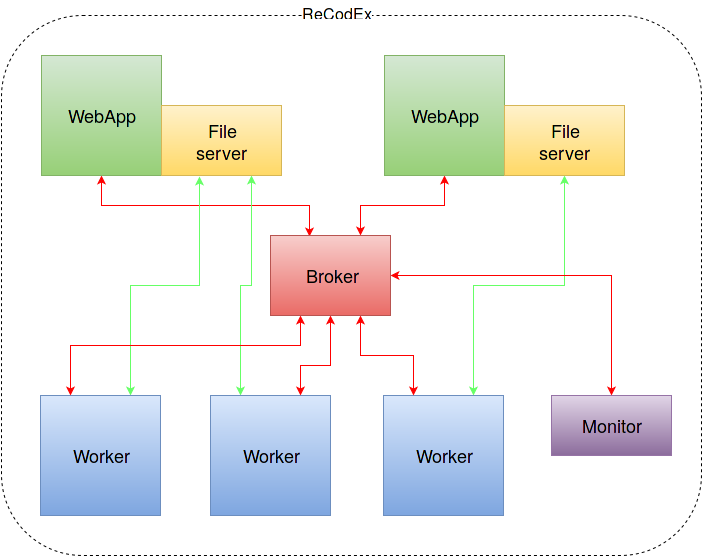

The diagram above was exported from draw.io. Its source (the exported page's mxGraphModel, read from the mxfile embedded in the PNG):
<mxGraphModel dx="1434" dy="777" grid="1" gridSize="10" guides="1" tooltips="1" connect="1" arrows="1" fold="1" page="1" pageScale="1" pageWidth="826" pageHeight="1169" background="#ffffff" math="0" shadow="0">
  <root>
    <mxCell id="0" />
    <mxCell id="1" parent="0" />
    <mxCell id="31" value="" style="whiteSpace=wrap;html=1;rounded=1;dashed=1;fontSize=16;" parent="1" vertex="1">
      <mxGeometry x="30" y="60" width="700" height="540" as="geometry" />
    </mxCell>
    <mxCell id="37" style="edgeStyle=orthogonalEdgeStyle;rounded=0;html=1;exitX=0.5;exitY=1;entryX=0.325;entryY=0.013;startArrow=classic;startFill=1;endArrow=classic;endFill=1;jettySize=auto;orthogonalLoop=1;strokeColor=#FF0000;fontSize=18;entryPerimeter=0;" edge="1" parent="1" source="2" target="33">
      <mxGeometry relative="1" as="geometry">
        <Array as="points">
          <mxPoint x="130" y="250" />
          <mxPoint x="338" y="250" />
        </Array>
      </mxGeometry>
    </mxCell>
    <mxCell id="2" value="" style="whiteSpace=wrap;html=1;plain-green" parent="1" vertex="1">
      <mxGeometry x="70" y="100" width="120" height="120" as="geometry" />
    </mxCell>
    <mxCell id="43" style="edgeStyle=orthogonalEdgeStyle;rounded=0;html=1;exitX=0.317;exitY=1.014;entryX=0.75;entryY=0;startArrow=classic;startFill=1;endArrow=classic;endFill=1;jettySize=auto;orthogonalLoop=1;strokeColor=#66FF66;fontSize=18;exitPerimeter=0;" edge="1" parent="1" source="3" target="4">
      <mxGeometry relative="1" as="geometry">
        <Array as="points">
          <mxPoint x="228" y="330" />
          <mxPoint x="159" y="330" />
        </Array>
      </mxGeometry>
    </mxCell>
    <mxCell id="44" style="edgeStyle=orthogonalEdgeStyle;rounded=0;html=1;exitX=0.75;exitY=1;entryX=0.25;entryY=0;startArrow=classic;startFill=1;endArrow=classic;endFill=1;jettySize=auto;orthogonalLoop=1;strokeColor=#66FF66;fontSize=18;" edge="1" parent="1" source="3" target="20">
      <mxGeometry relative="1" as="geometry">
        <Array as="points">
          <mxPoint x="280" y="330" />
          <mxPoint x="269" y="330" />
        </Array>
      </mxGeometry>
    </mxCell>
    <mxCell id="3" value="" style="whiteSpace=wrap;html=1;plain-yellow" parent="1" vertex="1">
      <mxGeometry x="190" y="150" width="120" height="70" as="geometry" />
    </mxCell>
    <mxCell id="4" value="" style="whiteSpace=wrap;html=1;plain-blue" parent="1" vertex="1">
      <mxGeometry x="69" y="440" width="120" height="120" as="geometry" />
    </mxCell>
    <mxCell id="7" value="W&lt;span&gt;e&lt;span&gt;b&lt;span&gt;A&lt;span&gt;p&lt;span&gt;p&lt;br&gt;&lt;/span&gt;&lt;/span&gt;&lt;/span&gt;&lt;/span&gt;&lt;/span&gt;" style="text;html=1;strokeColor=none;fillColor=none;align=center;verticalAlign=middle;whiteSpace=wrap;overflow=hidden;fontSize=18;" parent="1" vertex="1">
      <mxGeometry x="80" y="140" width="100" height="40" as="geometry" />
    </mxCell>
    <mxCell id="8" value="&lt;span&gt;F&lt;/span&gt;&lt;span&gt;i&lt;span&gt;l&lt;span&gt;e&lt;span&gt; &lt;span&gt;s&lt;span&gt;e&lt;span&gt;r&lt;span&gt;v&lt;span&gt;e&lt;span&gt;r&lt;/span&gt;&lt;/span&gt;&lt;/span&gt;&lt;/span&gt;&lt;/span&gt;&lt;/span&gt;&lt;br&gt;&lt;/span&gt;&lt;/span&gt;&lt;/span&gt;&lt;/span&gt;" style="text;html=1;strokeColor=none;fillColor=none;align=center;verticalAlign=middle;whiteSpace=wrap;overflow=hidden;fontSize=18;" parent="1" vertex="1">
      <mxGeometry x="200" y="160" width="100" height="50" as="geometry" />
    </mxCell>
    <mxCell id="13" value="W&lt;span&gt;o&lt;span&gt;r&lt;span&gt;k&lt;span&gt;e&lt;span&gt;r&lt;/span&gt;&lt;/span&gt;&lt;/span&gt;&lt;/span&gt;&lt;/span&gt;" style="text;html=1;strokeColor=none;fillColor=none;align=center;verticalAlign=middle;whiteSpace=wrap;overflow=hidden;fontSize=18;" parent="1" vertex="1">
      <mxGeometry x="79" y="460" width="100" height="80" as="geometry" />
    </mxCell>
    <mxCell id="38" style="edgeStyle=orthogonalEdgeStyle;rounded=0;html=1;exitX=0.5;exitY=1;entryX=0.75;entryY=0;startArrow=classic;startFill=1;endArrow=classic;endFill=1;jettySize=auto;orthogonalLoop=1;strokeColor=#FF0000;fontSize=18;" edge="1" parent="1" source="14" target="33">
      <mxGeometry relative="1" as="geometry">
        <Array as="points">
          <mxPoint x="473" y="250" />
          <mxPoint x="389" y="250" />
        </Array>
      </mxGeometry>
    </mxCell>
    <mxCell id="14" value="" style="whiteSpace=wrap;html=1;plain-green" parent="1" vertex="1">
      <mxGeometry x="413" y="100" width="120" height="120" as="geometry" />
    </mxCell>
    <mxCell id="45" style="edgeStyle=orthogonalEdgeStyle;rounded=0;html=1;exitX=0.5;exitY=1;entryX=0.75;entryY=0;startArrow=classic;startFill=1;endArrow=classic;endFill=1;jettySize=auto;orthogonalLoop=1;strokeColor=#66FF66;fontSize=18;" edge="1" parent="1" source="15" target="18">
      <mxGeometry relative="1" as="geometry" />
    </mxCell>
    <mxCell id="15" value="" style="whiteSpace=wrap;html=1;plain-yellow" parent="1" vertex="1">
      <mxGeometry x="533" y="150" width="120" height="70" as="geometry" />
    </mxCell>
    <mxCell id="16" value="W&lt;span&gt;e&lt;span&gt;b&lt;span&gt;A&lt;span&gt;p&lt;span&gt;p&lt;br&gt;&lt;/span&gt;&lt;/span&gt;&lt;/span&gt;&lt;/span&gt;&lt;/span&gt;" style="text;html=1;strokeColor=none;fillColor=none;align=center;verticalAlign=middle;whiteSpace=wrap;overflow=hidden;fontSize=18;" parent="1" vertex="1">
      <mxGeometry x="423" y="140" width="100" height="40" as="geometry" />
    </mxCell>
    <mxCell id="17" value="&lt;span&gt;F&lt;/span&gt;&lt;span&gt;i&lt;span&gt;l&lt;span&gt;e&lt;span&gt; &lt;span&gt;s&lt;span&gt;e&lt;span&gt;r&lt;span&gt;v&lt;span&gt;e&lt;span&gt;r&lt;/span&gt;&lt;/span&gt;&lt;/span&gt;&lt;/span&gt;&lt;/span&gt;&lt;/span&gt;&lt;br&gt;&lt;/span&gt;&lt;/span&gt;&lt;/span&gt;&lt;/span&gt;" style="text;html=1;strokeColor=none;fillColor=none;align=center;verticalAlign=middle;whiteSpace=wrap;overflow=hidden;fontSize=18;" parent="1" vertex="1">
      <mxGeometry x="543" y="160" width="100" height="50" as="geometry" />
    </mxCell>
    <mxCell id="18" value="" style="whiteSpace=wrap;html=1;plain-blue" parent="1" vertex="1">
      <mxGeometry x="412" y="440" width="120" height="120" as="geometry" />
    </mxCell>
    <mxCell id="19" value="W&lt;span&gt;o&lt;span&gt;r&lt;span&gt;k&lt;span&gt;e&lt;span&gt;r&lt;/span&gt;&lt;/span&gt;&lt;/span&gt;&lt;/span&gt;&lt;/span&gt;" style="text;html=1;strokeColor=none;fillColor=none;align=center;verticalAlign=middle;whiteSpace=wrap;overflow=hidden;fontSize=18;" parent="1" vertex="1">
      <mxGeometry x="422" y="460" width="100" height="80" as="geometry" />
    </mxCell>
    <mxCell id="20" value="" style="whiteSpace=wrap;html=1;plain-blue" parent="1" vertex="1">
      <mxGeometry x="239" y="440" width="120" height="120" as="geometry" />
    </mxCell>
    <mxCell id="21" value="W&lt;span&gt;o&lt;span&gt;r&lt;span&gt;k&lt;span&gt;e&lt;span&gt;r&lt;/span&gt;&lt;/span&gt;&lt;/span&gt;&lt;/span&gt;&lt;/span&gt;" style="text;html=1;strokeColor=none;fillColor=none;align=center;verticalAlign=middle;whiteSpace=wrap;overflow=hidden;fontSize=18;" parent="1" vertex="1">
      <mxGeometry x="249" y="460" width="100" height="80" as="geometry" />
    </mxCell>
    <mxCell id="32" value="R&lt;span&gt;e&lt;span&gt;C&lt;span&gt;o&lt;span&gt;d&lt;span&gt;E&lt;span&gt;x&lt;/span&gt;&lt;/span&gt;&lt;/span&gt;&lt;/span&gt;&lt;/span&gt;&lt;/span&gt;" style="text;html=1;strokeColor=none;fillColor=none;align=center;verticalAlign=middle;whiteSpace=wrap;overflow=hidden;rounded=1;dashed=1;fontSize=16;labelBackgroundColor=#ffffff;" parent="1" vertex="1">
      <mxGeometry x="310" y="46" width="110" height="20" as="geometry" />
    </mxCell>
    <mxCell id="39" style="edgeStyle=orthogonalEdgeStyle;rounded=0;html=1;exitX=0.25;exitY=1;entryX=0.25;entryY=0;startArrow=classic;startFill=1;endArrow=classic;endFill=1;jettySize=auto;orthogonalLoop=1;strokeColor=#FF0000;fontSize=18;" edge="1" parent="1" source="33" target="4">
      <mxGeometry relative="1" as="geometry">
        <Array as="points">
          <mxPoint x="329" y="390" />
          <mxPoint x="99" y="390" />
        </Array>
      </mxGeometry>
    </mxCell>
    <mxCell id="40" style="edgeStyle=orthogonalEdgeStyle;rounded=0;html=1;exitX=0.5;exitY=1;entryX=0.75;entryY=0;startArrow=classic;startFill=1;endArrow=classic;endFill=1;jettySize=auto;orthogonalLoop=1;strokeColor=#FF0000;fontSize=18;" edge="1" parent="1" source="33" target="20">
      <mxGeometry relative="1" as="geometry">
        <Array as="points">
          <mxPoint x="359" y="410" />
          <mxPoint x="329" y="410" />
        </Array>
      </mxGeometry>
    </mxCell>
    <mxCell id="41" style="edgeStyle=orthogonalEdgeStyle;rounded=0;html=1;exitX=0.75;exitY=1;entryX=0.25;entryY=0;startArrow=classic;startFill=1;endArrow=classic;endFill=1;jettySize=auto;orthogonalLoop=1;strokeColor=#FF0000;fontSize=18;" edge="1" parent="1" source="33" target="18">
      <mxGeometry relative="1" as="geometry">
        <Array as="points">
          <mxPoint x="389" y="400" />
          <mxPoint x="442" y="400" />
        </Array>
      </mxGeometry>
    </mxCell>
    <mxCell id="42" style="edgeStyle=orthogonalEdgeStyle;rounded=0;html=1;exitX=1;exitY=0.5;entryX=0.871;entryY=0.704;entryPerimeter=0;startArrow=classic;startFill=1;endArrow=classic;endFill=1;jettySize=auto;orthogonalLoop=1;strokeColor=#FF0000;fontSize=18;" edge="1" parent="1" source="33" target="31">
      <mxGeometry relative="1" as="geometry">
        <Array as="points">
          <mxPoint x="640" y="320" />
        </Array>
      </mxGeometry>
    </mxCell>
    <mxCell id="33" value="" style="whiteSpace=wrap;html=1;rounded=1;fontSize=16;arcSize=0;plain-red" vertex="1" parent="1">
      <mxGeometry x="299" y="280" width="120" height="80" as="geometry" />
    </mxCell>
    <mxCell id="34" value="Broker" style="text;html=1;strokeColor=none;fillColor=none;align=center;verticalAlign=middle;whiteSpace=wrap;overflow=hidden;rounded=1;fontSize=18;" vertex="1" parent="1">
      <mxGeometry x="320" y="305" width="80" height="30" as="geometry" />
    </mxCell>
    <mxCell id="35" value="" style="whiteSpace=wrap;html=1;rounded=1;fontSize=18;arcSize=0;plain-purple" vertex="1" parent="1">
      <mxGeometry x="580" y="440" width="120" height="60" as="geometry" />
    </mxCell>
    <mxCell id="36" value="Monitor" style="text;html=1;strokeColor=none;fillColor=none;align=center;verticalAlign=middle;whiteSpace=wrap;overflow=hidden;rounded=1;fontSize=18;" vertex="1" parent="1">
      <mxGeometry x="605" y="455" width="70" height="30" as="geometry" />
    </mxCell>
  </root>
</mxGraphModel>